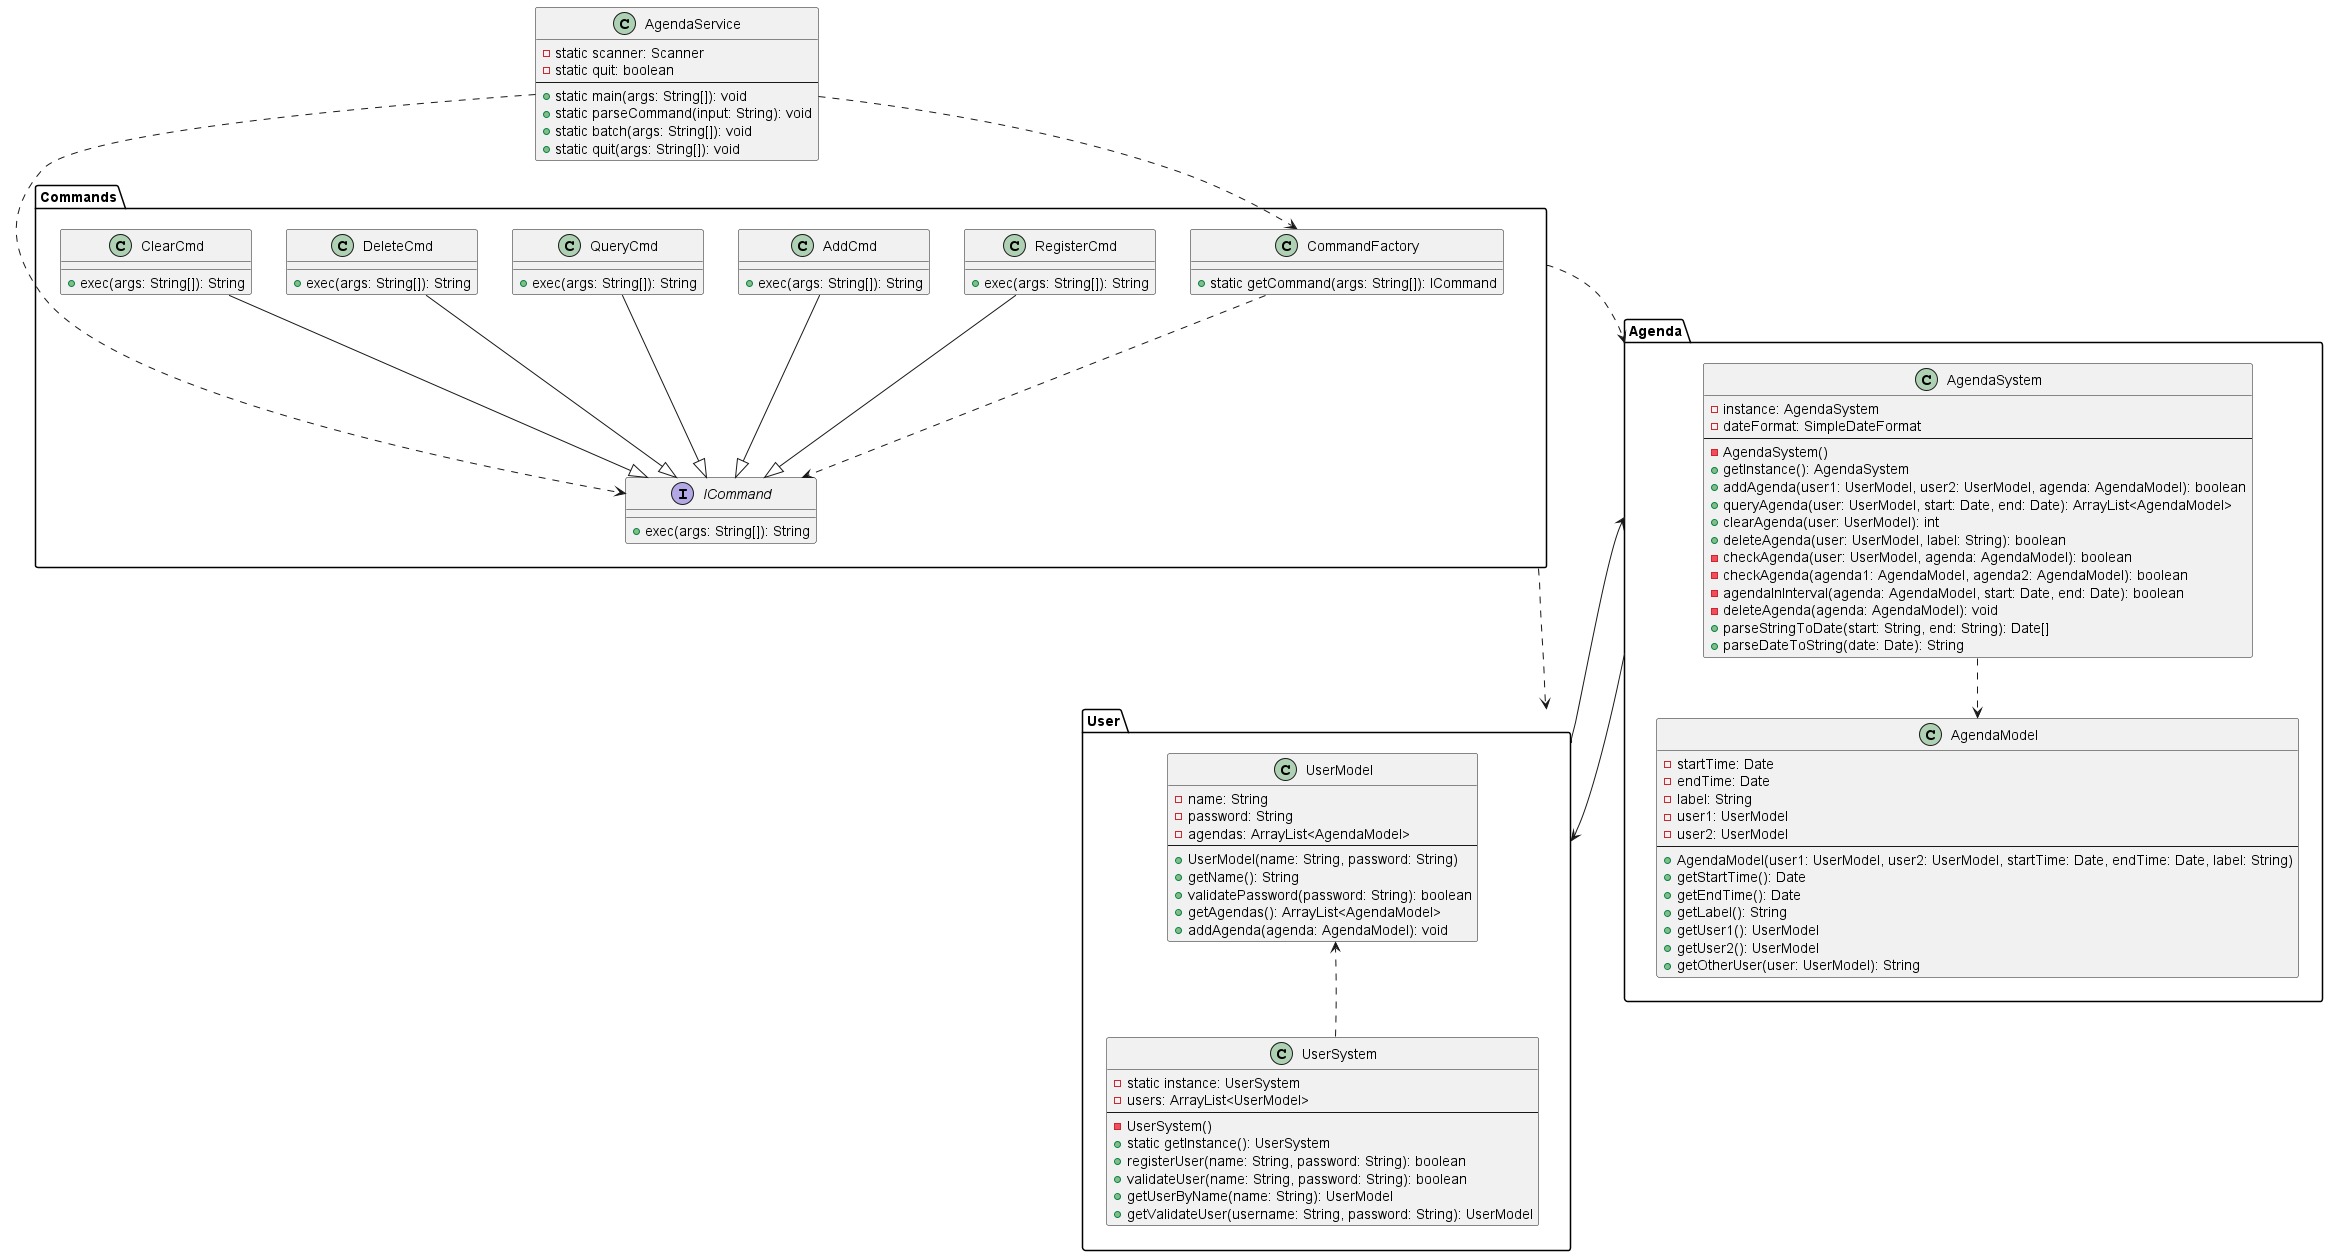

The diagram above was rendered by PlantUML. Its source (embedded in the PNG):
@startuml
package Agenda {
    class AgendaModel {
        - startTime: Date
        - endTime: Date
        - label: String
        - user1: UserModel
        - user2: UserModel
        --
        + AgendaModel(user1: UserModel, user2: UserModel, startTime: Date, endTime: Date, label: String)
        + getStartTime(): Date
        + getEndTime(): Date
        + getLabel(): String
        + getUser1(): UserModel
        + getUser2(): UserModel
        + getOtherUser(user: UserModel): String
    }

    class AgendaSystem {
        - instance: AgendaSystem
        - dateFormat: SimpleDateFormat
        --
        - AgendaSystem()
        + getInstance(): AgendaSystem
        + addAgenda(user1: UserModel, user2: UserModel, agenda: AgendaModel): boolean 
        + queryAgenda(user: UserModel, start: Date, end: Date): ArrayList<AgendaModel>
        + clearAgenda(user: UserModel): int
        + deleteAgenda(user: UserModel, label: String): boolean
        - checkAgenda(user: UserModel, agenda: AgendaModel): boolean
        - checkAgenda(agenda1: AgendaModel, agenda2: AgendaModel): boolean
        - agendaInInterval(agenda: AgendaModel, start: Date, end: Date): boolean
        - deleteAgenda(agenda: AgendaModel): void
        + parseStringToDate(start: String, end: String): Date[]
        + parseDateToString(date: Date): String
    }
}

package User {
    class UserModel {
        - name: String
        - password: String
        - agendas: ArrayList<AgendaModel>
        --
        + UserModel(name: String, password: String)
        + getName(): String
        + validatePassword(password: String): boolean
        + getAgendas(): ArrayList<AgendaModel>
        + addAgenda(agenda: AgendaModel): void
    }

    class UserSystem {
        - static instance: UserSystem
        - users: ArrayList<UserModel>
        --
        - UserSystem()
        + static getInstance(): UserSystem
        + registerUser(name: String, password: String): boolean
        + validateUser(name: String, password: String): boolean
        + getUserByName(name: String): UserModel
        + getValidateUser(username: String, password: String): UserModel
    }
}

package Commands {
    interface ICommand {
        + exec(args: String[]): String
    }

    class CommandFactory {
        + static getCommand(args: String[]): ICommand
    }

    class RegisterCmd {
        + exec(args: String[]): String
    }

    class AddCmd {
        + exec(args: String[]): String
    }

    class QueryCmd {
        + exec(args: String[]): String
    }

    class DeleteCmd {
        + exec(args: String[]): String
    }

    class ClearCmd {
        + exec(args: String[]): String
    }
}

class AgendaService {
    - static scanner: Scanner
    - static quit: boolean
    --
    + static main(args: String[]): void
    + static parseCommand(input: String): void
    + static batch(args: String[]): void
    + static quit(args: String[]): void
}

RegisterCmd --|> ICommand
AddCmd --|> ICommand
QueryCmd --|> ICommand
DeleteCmd --|> ICommand
ClearCmd --|> ICommand

Commands ..> Agenda
Commands ..> User

CommandFactory ..> ICommand

AgendaService ..> CommandFactory
AgendaService ..> ICommand

AgendaSystem ..> AgendaModel
UserSystem ..> UserModel

Agenda --> User
User --> Agenda

Commands --[hidden] User
ICommand --[hidden] UserModel
UserModel --[hidden] UserSystem
@enduml